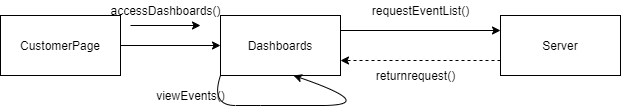

The diagram above was exported from draw.io. Its source (the exported page's mxGraphModel, read from the mxfile embedded in the PNG):
<mxGraphModel dx="1718" dy="393" grid="1" gridSize="10" guides="1" tooltips="1" connect="1" arrows="1" fold="1" page="1" pageScale="1" pageWidth="850" pageHeight="1100" math="0" shadow="0">
  <root>
    <mxCell id="0" />
    <mxCell id="1" parent="0" />
    <mxCell id="7ASczLw2nG_azTS39DoR-1" value="Dashboards" style="rounded=0;whiteSpace=wrap;html=1;" vertex="1" parent="1">
      <mxGeometry x="-120" y="130" width="120" height="60" as="geometry" />
    </mxCell>
    <mxCell id="7ASczLw2nG_azTS39DoR-2" value="Server" style="rounded=0;whiteSpace=wrap;html=1;" vertex="1" parent="1">
      <mxGeometry x="160" y="130" width="120" height="60" as="geometry" />
    </mxCell>
    <mxCell id="7ASczLw2nG_azTS39DoR-3" value="" style="endArrow=classic;html=1;entryX=1;entryY=1;entryDx=0;entryDy=0;" edge="1" parent="1">
      <mxGeometry width="50" height="50" relative="1" as="geometry">
        <mxPoint x="-210" y="140" as="sourcePoint" />
        <mxPoint x="-140" y="140" as="targetPoint" />
      </mxGeometry>
    </mxCell>
    <mxCell id="7ASczLw2nG_azTS39DoR-4" value="" style="endArrow=classic;html=1;entryX=0;entryY=0.5;entryDx=0;entryDy=0;" edge="1" parent="1" target="7ASczLw2nG_azTS39DoR-1">
      <mxGeometry width="50" height="50" relative="1" as="geometry">
        <mxPoint x="-220" y="160" as="sourcePoint" />
        <mxPoint x="180" y="250" as="targetPoint" />
      </mxGeometry>
    </mxCell>
    <mxCell id="7ASczLw2nG_azTS39DoR-5" value="CustomerPage" style="rounded=0;whiteSpace=wrap;html=1;" vertex="1" parent="1">
      <mxGeometry x="-340" y="130" width="120" height="60" as="geometry" />
    </mxCell>
    <mxCell id="7ASczLw2nG_azTS39DoR-6" value="accessDashboards()" style="text;html=1;align=center;verticalAlign=middle;resizable=0;points=[];autosize=1;strokeColor=none;" vertex="1" parent="1">
      <mxGeometry x="-240" y="115" width="130" height="20" as="geometry" />
    </mxCell>
    <mxCell id="7ASczLw2nG_azTS39DoR-7" value="returnrequest&lt;span style=&quot;color: rgba(0 , 0 , 0 , 0) ; font-family: monospace ; font-size: 0px&quot;&gt;%3CmxGraphModel%3E%3Croot%3E%3CmxCell%20id%3D%220%22%2F%3E%3CmxCell%20id%3D%221%22%20parent%3D%220%22%2F%3E%3CmxCell%20id%3D%222%22%20value%3D%22Inventory%22%20style%3D%22rounded%3D0%3BwhiteSpace%3Dwrap%3Bhtml%3D1%3B%22%20vertex%3D%221%22%20parent%3D%221%22%3E%3CmxGeometry%20x%3D%22-120%22%20y%3D%22130%22%20width%3D%22120%22%20height%3D%2260%22%20as%3D%22geometry%22%2F%3E%3C%2FmxCell%3E%3CmxCell%20id%3D%223%22%20value%3D%22Server%22%20style%3D%22rounded%3D0%3BwhiteSpace%3Dwrap%3Bhtml%3D1%3B%22%20vertex%3D%221%22%20parent%3D%221%22%3E%3CmxGeometry%20x%3D%22160%22%20y%3D%22130%22%20width%3D%22120%22%20height%3D%2260%22%20as%3D%22geometry%22%2F%3E%3C%2FmxCell%3E%3CmxCell%20id%3D%224%22%20value%3D%22%22%20style%3D%22endArrow%3Dclassic%3Bhtml%3D1%3BentryX%3D1%3BentryY%3D1%3BentryDx%3D0%3BentryDy%3D0%3B%22%20edge%3D%221%22%20parent%3D%221%22%3E%3CmxGeometry%20width%3D%2250%22%20height%3D%2250%22%20relative%3D%221%22%20as%3D%22geometry%22%3E%3CmxPoint%20x%3D%22-210%22%20y%3D%22140%22%20as%3D%22sourcePoint%22%2F%3E%3CmxPoint%20x%3D%22-140%22%20y%3D%22140%22%20as%3D%22targetPoint%22%2F%3E%3C%2FmxGeometry%3E%3C%2FmxCell%3E%3CmxCell%20id%3D%225%22%20value%3D%22%22%20style%3D%22endArrow%3Dclassic%3Bhtml%3D1%3BentryX%3D0%3BentryY%3D0.5%3BentryDx%3D0%3BentryDy%3D0%3B%22%20edge%3D%221%22%20target%3D%222%22%20parent%3D%221%22%3E%3CmxGeometry%20width%3D%2250%22%20height%3D%2250%22%20relative%3D%221%22%20as%3D%22geometry%22%3E%3CmxPoint%20x%3D%22-220%22%20y%3D%22160%22%20as%3D%22sourcePoint%22%2F%3E%3CmxPoint%20x%3D%22180%22%20y%3D%22250%22%20as%3D%22targetPoint%22%2F%3E%3C%2FmxGeometry%3E%3C%2FmxCell%3E%3CmxCell%20id%3D%226%22%20value%3D%22Economist%20Page%22%20style%3D%22rounded%3D0%3BwhiteSpace%3Dwrap%3Bhtml%3D1%3B%22%20vertex%3D%221%22%20parent%3D%221%22%3E%3CmxGeometry%20x%3D%22-340%22%20y%3D%22130%22%20width%3D%22120%22%20height%3D%2260%22%20as%3D%22geometry%22%2F%3E%3C%2FmxCell%3E%3CmxCell%20id%3D%227%22%20value%3D%22accessInventory()%22%20style%3D%22text%3Bhtml%3D1%3Balign%3Dcenter%3BverticalAlign%3Dmiddle%3Bresizable%3D0%3Bpoints%3D%5B%5D%3Bautosize%3D1%3BstrokeColor%3Dnone%3B%22%20vertex%3D%221%22%20parent%3D%221%22%3E%3CmxGeometry%20x%3D%22-230%22%20y%3D%22115%22%20width%3D%22110%22%20height%3D%2220%22%20as%3D%22geometry%22%2F%3E%3C%2FmxCell%3E%3CmxCell%20id%3D%228%22%20value%3D%22returnrequest()%22%20style%3D%22text%3Bhtml%3D1%3Balign%3Dcenter%3BverticalAlign%3Dmiddle%3Bresizable%3D0%3Bpoints%3D%5B%5D%3Bautosize%3D1%3BstrokeColor%3Dnone%3B%22%20vertex%3D%221%22%20parent%3D%221%22%3E%3CmxGeometry%20x%3D%2230%22%20y%3D%22180%22%20width%3D%2290%22%20height%3D%2220%22%20as%3D%22geometry%22%2F%3E%3C%2FmxCell%3E%3CmxCell%20id%3D%229%22%20value%3D%22requestInventoryAccess%26lt%3Bbr%26gt%3B()%22%20style%3D%22text%3Bhtml%3D1%3Balign%3Dcenter%3BverticalAlign%3Dmiddle%3Bresizable%3D0%3Bpoints%3D%5B%5D%3Bautosize%3D1%3BstrokeColor%3Dnone%3B%22%20vertex%3D%221%22%20parent%3D%221%22%3E%3CmxGeometry%20x%3D%2210%22%20y%3D%22110%22%20width%3D%22140%22%20height%3D%2230%22%20as%3D%22geometry%22%2F%3E%3C%2FmxCell%3E%3CmxCell%20id%3D%2210%22%20value%3D%22%22%20style%3D%22curved%3D1%3BendArrow%3Dclassic%3Bhtml%3D1%3BexitX%3D0%3BexitY%3D1%3BexitDx%3D0%3BexitDy%3D0%3B%22%20edge%3D%221%22%20source%3D%222%22%20parent%3D%221%22%3E%3CmxGeometry%20width%3D%2250%22%20height%3D%2250%22%20relative%3D%221%22%20as%3D%22geometry%22%3E%3CmxPoint%20x%3D%2240%22%20y%3D%22270%22%20as%3D%22sourcePoint%22%2F%3E%3CmxPoint%20x%3D%22-47%22%20y%3D%22190%22%20as%3D%22targetPoint%22%2F%3E%3CArray%20as%3D%22points%22%3E%3CmxPoint%20x%3D%22-130%22%20y%3D%22220%22%2F%3E%3CmxPoint%20x%3D%22-80%22%20y%3D%22220%22%2F%3E%3CmxPoint%20x%3D%2240%22%20y%3D%22220%22%2F%3E%3C%2FArray%3E%3C%2FmxGeometry%3E%3C%2FmxCell%3E%3CmxCell%20id%3D%2211%22%20value%3D%22viewInventory()%22%20style%3D%22text%3Bhtml%3D1%3Balign%3Dcenter%3BverticalAlign%3Dmiddle%3Bresizable%3D0%3Bpoints%3D%5B%5D%3Bautosize%3D1%3BstrokeColor%3Dnone%3B%22%20vertex%3D%221%22%20parent%3D%221%22%3E%3CmxGeometry%20x%3D%22-200%22%20y%3D%22200%22%20width%3D%22100%22%20height%3D%2220%22%20as%3D%22geometry%22%2F%3E%3C%2FmxCell%3E%3CmxCell%20id%3D%2212%22%20value%3D%22%22%20style%3D%22endArrow%3Dclassic%3Bhtml%3D1%3BexitX%3D1%3BexitY%3D0.25%3BexitDx%3D0%3BexitDy%3D0%3BentryX%3D0%3BentryY%3D0.25%3BentryDx%3D0%3BentryDy%3D0%3B%22%20edge%3D%221%22%20source%3D%222%22%20target%3D%223%22%20parent%3D%221%22%3E%3CmxGeometry%20width%3D%2250%22%20height%3D%2250%22%20relative%3D%221%22%20as%3D%22geometry%22%3E%3CmxPoint%20x%3D%2260%22%20y%3D%22260%22%20as%3D%22sourcePoint%22%2F%3E%3CmxPoint%20x%3D%22110%22%20y%3D%22210%22%20as%3D%22targetPoint%22%2F%3E%3C%2FmxGeometry%3E%3C%2FmxCell%3E%3CmxCell%20id%3D%2213%22%20value%3D%22%22%20style%3D%22html%3D1%3BlabelBackgroundColor%3D%23ffffff%3BstartArrow%3Dnone%3BstartFill%3D0%3BstartSize%3D6%3BendArrow%3Dclassic%3BendFill%3D1%3BendSize%3D6%3BjettySize%3Dauto%3BorthogonalLoop%3D1%3BstrokeWidth%3D1%3Bdashed%3D1%3BfontSize%3D14%3BentryX%3D1%3BentryY%3D0.75%3BentryDx%3D0%3BentryDy%3D0%3BexitX%3D0%3BexitY%3D0.75%3BexitDx%3D0%3BexitDy%3D0%3B%22%20edge%3D%221%22%20source%3D%223%22%20target%3D%222%22%20parent%3D%221%22%3E%3CmxGeometry%20width%3D%2260%22%20height%3D%2260%22%20relative%3D%221%22%20as%3D%22geometry%22%3E%3CmxPoint%20x%3D%22110%22%20y%3D%22200%22%20as%3D%22sourcePoint%22%2F%3E%3CmxPoint%20x%3D%2250%22%20y%3D%22260%22%20as%3D%22targetPoint%22%2F%3E%3C%2FmxGeometry%3E%3C%2FmxCell%3E%3C%2Froot%3E%3C%2FmxGraphModel%3E&lt;/span&gt;()" style="text;html=1;align=center;verticalAlign=middle;resizable=0;points=[];autosize=1;strokeColor=none;" vertex="1" parent="1">
      <mxGeometry x="30" y="180" width="90" height="20" as="geometry" />
    </mxCell>
    <mxCell id="7ASczLw2nG_azTS39DoR-8" value="requestEventList()" style="text;html=1;align=center;verticalAlign=middle;resizable=0;points=[];autosize=1;strokeColor=none;" vertex="1" parent="1">
      <mxGeometry x="25" y="115" width="110" height="20" as="geometry" />
    </mxCell>
    <mxCell id="7ASczLw2nG_azTS39DoR-9" value="" style="curved=1;endArrow=classic;html=1;exitX=0;exitY=1;exitDx=0;exitDy=0;" edge="1" parent="1" source="7ASczLw2nG_azTS39DoR-1">
      <mxGeometry width="50" height="50" relative="1" as="geometry">
        <mxPoint x="40" y="270" as="sourcePoint" />
        <mxPoint x="-47" y="190" as="targetPoint" />
        <Array as="points">
          <mxPoint x="-130" y="220" />
          <mxPoint x="-80" y="220" />
          <mxPoint x="40" y="220" />
        </Array>
      </mxGeometry>
    </mxCell>
    <mxCell id="7ASczLw2nG_azTS39DoR-10" value="viewEvents()" style="text;html=1;align=center;verticalAlign=middle;resizable=0;points=[];autosize=1;strokeColor=none;" vertex="1" parent="1">
      <mxGeometry x="-190" y="200" width="80" height="20" as="geometry" />
    </mxCell>
    <mxCell id="7ASczLw2nG_azTS39DoR-11" value="" style="endArrow=classic;html=1;exitX=1;exitY=0.25;exitDx=0;exitDy=0;entryX=0;entryY=0.25;entryDx=0;entryDy=0;" edge="1" parent="1" source="7ASczLw2nG_azTS39DoR-1" target="7ASczLw2nG_azTS39DoR-2">
      <mxGeometry width="50" height="50" relative="1" as="geometry">
        <mxPoint x="60" y="260" as="sourcePoint" />
        <mxPoint x="110" y="210" as="targetPoint" />
      </mxGeometry>
    </mxCell>
    <mxCell id="7ASczLw2nG_azTS39DoR-12" value="" style="html=1;labelBackgroundColor=#ffffff;startArrow=none;startFill=0;startSize=6;endArrow=classic;endFill=1;endSize=6;jettySize=auto;orthogonalLoop=1;strokeWidth=1;dashed=1;fontSize=14;entryX=1;entryY=0.75;entryDx=0;entryDy=0;exitX=0;exitY=0.75;exitDx=0;exitDy=0;" edge="1" parent="1" source="7ASczLw2nG_azTS39DoR-2" target="7ASczLw2nG_azTS39DoR-1">
      <mxGeometry width="60" height="60" relative="1" as="geometry">
        <mxPoint x="110" y="200" as="sourcePoint" />
        <mxPoint x="50" y="260" as="targetPoint" />
      </mxGeometry>
    </mxCell>
  </root>
</mxGraphModel>